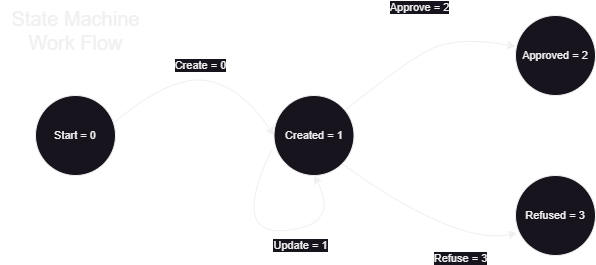

The diagram above was exported from draw.io. Its source (the exported page's mxGraphModel, read from the mxfile embedded in the PNG):
<mxGraphModel dx="989" dy="577" grid="1" gridSize="10" guides="1" tooltips="1" connect="1" arrows="1" fold="1" page="1" pageScale="1" pageWidth="827" pageHeight="1169" math="0" shadow="0">
  <root>
    <mxCell id="0" />
    <mxCell id="1" parent="0" />
    <mxCell id="jol2FDmcdnvIMzoMuaSf-1" value="&lt;font style=&quot;font-size: 11px;&quot;&gt;Start = 0&lt;/font&gt;" style="ellipse;whiteSpace=wrap;html=1;aspect=fixed;" parent="1" vertex="1">
      <mxGeometry x="135" y="200" width="80" height="80" as="geometry" />
    </mxCell>
    <mxCell id="jol2FDmcdnvIMzoMuaSf-3" value="&lt;font style=&quot;font-size: 11px;&quot;&gt;Created = 1&lt;/font&gt;" style="ellipse;whiteSpace=wrap;html=1;aspect=fixed;" parent="1" vertex="1">
      <mxGeometry x="373.5" y="200" width="80" height="80" as="geometry" />
    </mxCell>
    <mxCell id="jol2FDmcdnvIMzoMuaSf-4" value="&lt;font style=&quot;font-size: 11px;&quot;&gt;Refused = 3&lt;/font&gt;" style="ellipse;whiteSpace=wrap;html=1;aspect=fixed;" parent="1" vertex="1">
      <mxGeometry x="615" y="280" width="80" height="80" as="geometry" />
    </mxCell>
    <mxCell id="jol2FDmcdnvIMzoMuaSf-5" value="&lt;font style=&quot;font-size: 11px;&quot;&gt;Approved = 2&lt;/font&gt;" style="ellipse;whiteSpace=wrap;html=1;aspect=fixed;" parent="1" vertex="1">
      <mxGeometry x="615" y="120" width="80" height="80" as="geometry" />
    </mxCell>
    <mxCell id="jol2FDmcdnvIMzoMuaSf-7" value="Create = 0" style="curved=1;endArrow=classic;html=1;rounded=0;exitX=0.982;exitY=0.338;exitDx=0;exitDy=0;entryX=0;entryY=0.5;entryDx=0;entryDy=0;exitPerimeter=0;" parent="1" source="jol2FDmcdnvIMzoMuaSf-1" target="jol2FDmcdnvIMzoMuaSf-3" edge="1">
      <mxGeometry x="-0.0042" y="14" width="50" height="50" relative="1" as="geometry">
        <mxPoint x="215" y="340" as="sourcePoint" />
        <mxPoint x="308.5999999999999" y="278.15999999999997" as="targetPoint" />
        <Array as="points">
          <mxPoint x="270" y="180" />
          <mxPoint x="340" y="190" />
        </Array>
        <mxPoint as="offset" />
      </mxGeometry>
    </mxCell>
    <mxCell id="jol2FDmcdnvIMzoMuaSf-9" value="Update = 1" style="curved=1;endArrow=classic;html=1;rounded=0;entryX=0.5;entryY=1;entryDx=0;entryDy=0;exitX=-0.03;exitY=0.677;exitDx=0;exitDy=0;exitPerimeter=0;" parent="1" source="jol2FDmcdnvIMzoMuaSf-3" target="jol2FDmcdnvIMzoMuaSf-3" edge="1">
      <mxGeometry x="0.2507" y="-16" width="50" height="50" relative="1" as="geometry">
        <mxPoint x="435" y="278" as="sourcePoint" />
        <mxPoint x="515" y="360" as="targetPoint" />
        <Array as="points">
          <mxPoint x="330" y="340" />
          <mxPoint x="440" y="330" />
        </Array>
        <mxPoint as="offset" />
      </mxGeometry>
    </mxCell>
    <mxCell id="jol2FDmcdnvIMzoMuaSf-10" value="Approve = 2" style="curved=1;endArrow=classic;html=1;rounded=0;entryX=0;entryY=0.387;entryDx=0;entryDy=0;entryPerimeter=0;" parent="1" target="jol2FDmcdnvIMzoMuaSf-5" edge="1" source="jol2FDmcdnvIMzoMuaSf-3">
      <mxGeometry x="0.1904" y="42" width="50" height="50" relative="1" as="geometry">
        <mxPoint x="525" y="210" as="sourcePoint" />
        <mxPoint x="575" y="160" as="targetPoint" />
        <Array as="points">
          <mxPoint x="500" y="170" />
          <mxPoint x="555" y="140" />
        </Array>
        <mxPoint as="offset" />
      </mxGeometry>
    </mxCell>
    <mxCell id="jol2FDmcdnvIMzoMuaSf-11" value="Refuse = 3" style="curved=1;endArrow=classic;html=1;rounded=0;exitX=1;exitY=1;exitDx=0;exitDy=0;entryX=0.018;entryY=0.722;entryDx=0;entryDy=0;entryPerimeter=0;" parent="1" source="jol2FDmcdnvIMzoMuaSf-3" target="jol2FDmcdnvIMzoMuaSf-4" edge="1">
      <mxGeometry x="0.4014" y="-14" width="50" height="50" relative="1" as="geometry">
        <mxPoint x="545" y="290" as="sourcePoint" />
        <mxPoint x="613" y="338" as="targetPoint" />
        <Array as="points">
          <mxPoint x="555" y="350" />
        </Array>
        <mxPoint as="offset" />
      </mxGeometry>
    </mxCell>
    <mxCell id="0iyi35q2MamPciQ9-LpV-2" value="&lt;font style=&quot;font-size: 20px;&quot;&gt;State Machine&lt;br&gt;Work Flow&lt;/font&gt;" style="text;html=1;align=center;verticalAlign=middle;resizable=0;points=[];autosize=1;strokeColor=none;fillColor=none;" parent="1" vertex="1">
      <mxGeometry x="100" y="105" width="150" height="60" as="geometry" />
    </mxCell>
  </root>
</mxGraphModel>